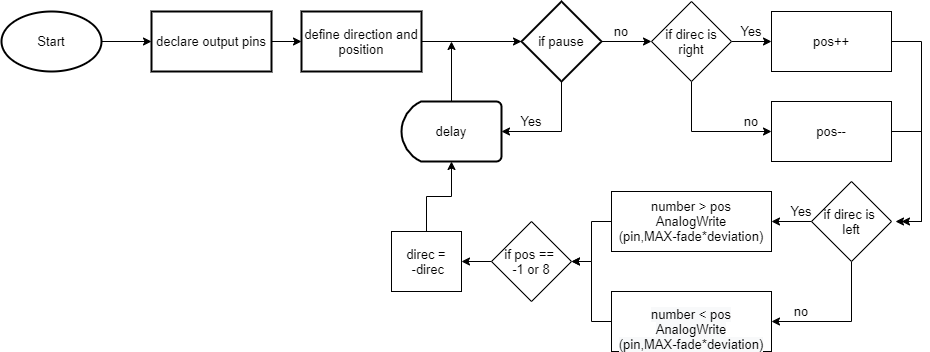

The diagram above was exported from draw.io. Its source (the exported page's mxGraphModel, read from the mxfile embedded in the PNG):
<mxGraphModel dx="868" dy="479" grid="1" gridSize="10" guides="1" tooltips="1" connect="1" arrows="1" fold="1" page="1" pageScale="1" pageWidth="827" pageHeight="1169" math="0" shadow="0">
  <root>
    <mxCell id="0" />
    <mxCell id="1" parent="0" />
    <mxCell id="AKOeptA4qY2pw98QlH8L-11" value="" style="edgeStyle=orthogonalEdgeStyle;rounded=0;orthogonalLoop=1;jettySize=auto;html=1;exitX=1;exitY=0.5;exitDx=0;exitDy=0;" parent="1" source="AKOeptA4qY2pw98QlH8L-29" target="AKOeptA4qY2pw98QlH8L-2" edge="1">
      <mxGeometry relative="1" as="geometry">
        <mxPoint x="490" y="90" as="sourcePoint" />
      </mxGeometry>
    </mxCell>
    <mxCell id="AKOeptA4qY2pw98QlH8L-28" value="" style="edgeStyle=orthogonalEdgeStyle;rounded=0;orthogonalLoop=1;jettySize=auto;html=1;" parent="1" source="AKOeptA4qY2pw98QlH8L-1" target="AKOeptA4qY2pw98QlH8L-27" edge="1">
      <mxGeometry relative="1" as="geometry" />
    </mxCell>
    <mxCell id="AKOeptA4qY2pw98QlH8L-1" value="Start" style="strokeWidth=2;html=1;shape=mxgraph.flowchart.start_1;whiteSpace=wrap;" parent="1" vertex="1">
      <mxGeometry x="40" y="60" width="100" height="60" as="geometry" />
    </mxCell>
    <mxCell id="AKOeptA4qY2pw98QlH8L-7" value="" style="edgeStyle=orthogonalEdgeStyle;rounded=0;orthogonalLoop=1;jettySize=auto;html=1;" parent="1" source="AKOeptA4qY2pw98QlH8L-2" edge="1">
      <mxGeometry relative="1" as="geometry">
        <mxPoint x="690" y="90" as="targetPoint" />
      </mxGeometry>
    </mxCell>
    <mxCell id="AKOeptA4qY2pw98QlH8L-22" value="" style="edgeStyle=orthogonalEdgeStyle;rounded=0;orthogonalLoop=1;jettySize=auto;html=1;exitX=0.5;exitY=1;exitDx=0;exitDy=0;exitPerimeter=0;" parent="1" source="AKOeptA4qY2pw98QlH8L-19" edge="1">
      <mxGeometry relative="1" as="geometry">
        <mxPoint x="490" y="90" as="targetPoint" />
      </mxGeometry>
    </mxCell>
    <mxCell id="AKOeptA4qY2pw98QlH8L-2" value="if pause" style="rhombus;whiteSpace=wrap;html=1;strokeWidth=2;" parent="1" vertex="1">
      <mxGeometry x="560" y="50" width="80" height="80" as="geometry" />
    </mxCell>
    <mxCell id="AKOeptA4qY2pw98QlH8L-23" value="" style="edgeStyle=orthogonalEdgeStyle;rounded=0;orthogonalLoop=1;jettySize=auto;html=1;entryX=0;entryY=0.5;entryDx=0;entryDy=0;entryPerimeter=0;exitX=0.5;exitY=1;exitDx=0;exitDy=0;" parent="1" source="AKOeptA4qY2pw98QlH8L-2" target="AKOeptA4qY2pw98QlH8L-19" edge="1">
      <mxGeometry relative="1" as="geometry" />
    </mxCell>
    <mxCell id="AKOeptA4qY2pw98QlH8L-19" value="delay" style="strokeWidth=2;html=1;shape=mxgraph.flowchart.delay;whiteSpace=wrap;direction=west;" parent="1" vertex="1">
      <mxGeometry x="440" y="150" width="100" height="60" as="geometry" />
    </mxCell>
    <mxCell id="AKOeptA4qY2pw98QlH8L-24" value="Yes" style="text;html=1;strokeColor=none;fillColor=none;align=center;verticalAlign=middle;whiteSpace=wrap;rounded=0;" parent="1" vertex="1">
      <mxGeometry x="550" y="160" width="40" height="20" as="geometry" />
    </mxCell>
    <mxCell id="AKOeptA4qY2pw98QlH8L-25" value="no" style="text;html=1;strokeColor=none;fillColor=none;align=center;verticalAlign=middle;whiteSpace=wrap;rounded=0;" parent="1" vertex="1">
      <mxGeometry x="640" y="70" width="40" height="20" as="geometry" />
    </mxCell>
    <mxCell id="AKOeptA4qY2pw98QlH8L-33" value="" style="edgeStyle=orthogonalEdgeStyle;rounded=0;orthogonalLoop=1;jettySize=auto;html=1;" parent="1" source="AKOeptA4qY2pw98QlH8L-26" target="AKOeptA4qY2pw98QlH8L-32" edge="1">
      <mxGeometry relative="1" as="geometry" />
    </mxCell>
    <mxCell id="AKOeptA4qY2pw98QlH8L-36" value="" style="edgeStyle=orthogonalEdgeStyle;rounded=0;orthogonalLoop=1;jettySize=auto;html=1;" parent="1" source="AKOeptA4qY2pw98QlH8L-26" target="AKOeptA4qY2pw98QlH8L-35" edge="1">
      <mxGeometry relative="1" as="geometry">
        <Array as="points">
          <mxPoint x="730" y="180" />
        </Array>
      </mxGeometry>
    </mxCell>
    <mxCell id="AKOeptA4qY2pw98QlH8L-26" value="if direc is right" style="rhombus;whiteSpace=wrap;html=1;" parent="1" vertex="1">
      <mxGeometry x="690" y="50" width="80" height="80" as="geometry" />
    </mxCell>
    <mxCell id="AKOeptA4qY2pw98QlH8L-30" value="" style="edgeStyle=orthogonalEdgeStyle;rounded=0;orthogonalLoop=1;jettySize=auto;html=1;" parent="1" source="AKOeptA4qY2pw98QlH8L-27" target="AKOeptA4qY2pw98QlH8L-29" edge="1">
      <mxGeometry relative="1" as="geometry" />
    </mxCell>
    <mxCell id="AKOeptA4qY2pw98QlH8L-27" value="declare output pins" style="whiteSpace=wrap;html=1;strokeWidth=2;" parent="1" vertex="1">
      <mxGeometry x="190" y="60" width="120" height="60" as="geometry" />
    </mxCell>
    <mxCell id="AKOeptA4qY2pw98QlH8L-29" value="define direction and position" style="whiteSpace=wrap;html=1;strokeWidth=2;" parent="1" vertex="1">
      <mxGeometry x="340" y="60" width="120" height="60" as="geometry" />
    </mxCell>
    <mxCell id="AKOeptA4qY2pw98QlH8L-39" value="" style="edgeStyle=orthogonalEdgeStyle;rounded=0;orthogonalLoop=1;jettySize=auto;html=1;" parent="1" source="AKOeptA4qY2pw98QlH8L-32" edge="1">
      <mxGeometry relative="1" as="geometry">
        <mxPoint x="934" y="270" as="targetPoint" />
        <Array as="points">
          <mxPoint x="960" y="90" />
          <mxPoint x="960" y="270" />
          <mxPoint x="934" y="270" />
        </Array>
      </mxGeometry>
    </mxCell>
    <mxCell id="AKOeptA4qY2pw98QlH8L-32" value="pos++" style="whiteSpace=wrap;html=1;" parent="1" vertex="1">
      <mxGeometry x="810" y="60" width="120" height="60" as="geometry" />
    </mxCell>
    <mxCell id="AKOeptA4qY2pw98QlH8L-34" value="Yes" style="text;html=1;strokeColor=none;fillColor=none;align=center;verticalAlign=middle;whiteSpace=wrap;rounded=0;" parent="1" vertex="1">
      <mxGeometry x="770" y="70" width="40" height="20" as="geometry" />
    </mxCell>
    <mxCell id="AKOeptA4qY2pw98QlH8L-41" value="" style="edgeStyle=orthogonalEdgeStyle;rounded=0;orthogonalLoop=1;jettySize=auto;html=1;" parent="1" source="AKOeptA4qY2pw98QlH8L-35" edge="1">
      <mxGeometry relative="1" as="geometry">
        <mxPoint x="940" y="270" as="targetPoint" />
        <Array as="points">
          <mxPoint x="960" y="180" />
          <mxPoint x="960" y="270" />
        </Array>
      </mxGeometry>
    </mxCell>
    <mxCell id="AKOeptA4qY2pw98QlH8L-35" value="pos--" style="whiteSpace=wrap;html=1;" parent="1" vertex="1">
      <mxGeometry x="810" y="150" width="120" height="60" as="geometry" />
    </mxCell>
    <mxCell id="AKOeptA4qY2pw98QlH8L-37" value="no" style="text;html=1;strokeColor=none;fillColor=none;align=center;verticalAlign=middle;whiteSpace=wrap;rounded=0;" parent="1" vertex="1">
      <mxGeometry x="770" y="160" width="40" height="20" as="geometry" />
    </mxCell>
    <mxCell id="AKOeptA4qY2pw98QlH8L-62" value="" style="edgeStyle=orthogonalEdgeStyle;rounded=0;orthogonalLoop=1;jettySize=auto;html=1;entryX=1;entryY=0.5;entryDx=0;entryDy=0;" parent="1" source="AKOeptA4qY2pw98QlH8L-60" target="AKOeptA4qY2pw98QlH8L-61" edge="1">
      <mxGeometry relative="1" as="geometry">
        <Array as="points">
          <mxPoint x="890" y="370" />
        </Array>
      </mxGeometry>
    </mxCell>
    <mxCell id="AKOeptA4qY2pw98QlH8L-64" value="" style="edgeStyle=orthogonalEdgeStyle;rounded=0;orthogonalLoop=1;jettySize=auto;html=1;" parent="1" source="AKOeptA4qY2pw98QlH8L-60" target="AKOeptA4qY2pw98QlH8L-63" edge="1">
      <mxGeometry relative="1" as="geometry" />
    </mxCell>
    <mxCell id="AKOeptA4qY2pw98QlH8L-60" value="&lt;span&gt;if direc is &lt;br&gt;left&lt;/span&gt;" style="rhombus;whiteSpace=wrap;html=1;" parent="1" vertex="1">
      <mxGeometry x="850" y="230" width="80" height="80" as="geometry" />
    </mxCell>
    <mxCell id="AKOeptA4qY2pw98QlH8L-70" value="" style="edgeStyle=orthogonalEdgeStyle;rounded=0;orthogonalLoop=1;jettySize=auto;html=1;" parent="1" source="AKOeptA4qY2pw98QlH8L-61" target="AKOeptA4qY2pw98QlH8L-68" edge="1">
      <mxGeometry relative="1" as="geometry" />
    </mxCell>
    <mxCell id="AKOeptA4qY2pw98QlH8L-61" value="&lt;br&gt;&lt;span style=&quot;color: rgb(0 , 0 , 0) ; font-family: &amp;#34;helvetica&amp;#34; ; font-size: 12px ; font-style: normal ; font-weight: 400 ; letter-spacing: normal ; text-align: center ; text-indent: 0px ; text-transform: none ; word-spacing: 0px ; background-color: rgb(248 , 249 , 250)&quot;&gt;number &amp;lt; pos&lt;br&gt;AnalogWrite&lt;/span&gt;&lt;br style=&quot;color: rgb(0 , 0 , 0) ; font-family: &amp;#34;helvetica&amp;#34; ; font-size: 12px ; font-style: normal ; font-weight: 400 ; letter-spacing: normal ; text-align: center ; text-indent: 0px ; text-transform: none ; word-spacing: 0px ; background-color: rgb(248 , 249 , 250)&quot;&gt;&lt;span style=&quot;color: rgb(0 , 0 , 0) ; font-family: &amp;#34;helvetica&amp;#34; ; font-size: 12px ; font-style: normal ; font-weight: 400 ; letter-spacing: normal ; text-align: center ; text-indent: 0px ; text-transform: none ; word-spacing: 0px ; background-color: rgb(248 , 249 , 250)&quot;&gt;(pin,MAX-fade*deviation)&lt;/span&gt;&lt;br&gt;" style="whiteSpace=wrap;html=1;" parent="1" vertex="1">
      <mxGeometry x="650" y="340" width="160" height="60" as="geometry" />
    </mxCell>
    <mxCell id="AKOeptA4qY2pw98QlH8L-69" value="" style="edgeStyle=orthogonalEdgeStyle;rounded=0;orthogonalLoop=1;jettySize=auto;html=1;" parent="1" source="AKOeptA4qY2pw98QlH8L-63" target="AKOeptA4qY2pw98QlH8L-68" edge="1">
      <mxGeometry relative="1" as="geometry" />
    </mxCell>
    <mxCell id="AKOeptA4qY2pw98QlH8L-63" value="&lt;span&gt;number &amp;gt; pos&lt;br&gt;AnalogWrite&lt;/span&gt;&lt;br&gt;&lt;span&gt;(pin,MAX-fade*deviation)&lt;/span&gt;" style="whiteSpace=wrap;html=1;" parent="1" vertex="1">
      <mxGeometry x="650" y="240" width="160" height="60" as="geometry" />
    </mxCell>
    <mxCell id="AKOeptA4qY2pw98QlH8L-65" value="no" style="text;html=1;strokeColor=none;fillColor=none;align=center;verticalAlign=middle;whiteSpace=wrap;rounded=0;" parent="1" vertex="1">
      <mxGeometry x="820" y="350" width="40" height="20" as="geometry" />
    </mxCell>
    <mxCell id="AKOeptA4qY2pw98QlH8L-66" value="Yes" style="text;html=1;strokeColor=none;fillColor=none;align=center;verticalAlign=middle;whiteSpace=wrap;rounded=0;" parent="1" vertex="1">
      <mxGeometry x="820" y="250" width="40" height="20" as="geometry" />
    </mxCell>
    <mxCell id="AKOeptA4qY2pw98QlH8L-73" value="" style="edgeStyle=orthogonalEdgeStyle;rounded=0;orthogonalLoop=1;jettySize=auto;html=1;" parent="1" source="AKOeptA4qY2pw98QlH8L-68" target="AKOeptA4qY2pw98QlH8L-72" edge="1">
      <mxGeometry relative="1" as="geometry" />
    </mxCell>
    <mxCell id="AKOeptA4qY2pw98QlH8L-68" value="if pos == &lt;br&gt;-1 or 8" style="rhombus;whiteSpace=wrap;html=1;" parent="1" vertex="1">
      <mxGeometry x="530" y="270" width="80" height="80" as="geometry" />
    </mxCell>
    <mxCell id="AKOeptA4qY2pw98QlH8L-74" value="" style="edgeStyle=orthogonalEdgeStyle;rounded=0;orthogonalLoop=1;jettySize=auto;html=1;" parent="1" source="AKOeptA4qY2pw98QlH8L-72" target="AKOeptA4qY2pw98QlH8L-19" edge="1">
      <mxGeometry relative="1" as="geometry" />
    </mxCell>
    <mxCell id="AKOeptA4qY2pw98QlH8L-72" value="direc =&lt;br&gt;&amp;nbsp;-direc" style="whiteSpace=wrap;html=1;" parent="1" vertex="1">
      <mxGeometry x="430" y="280" width="70" height="60" as="geometry" />
    </mxCell>
  </root>
</mxGraphModel>